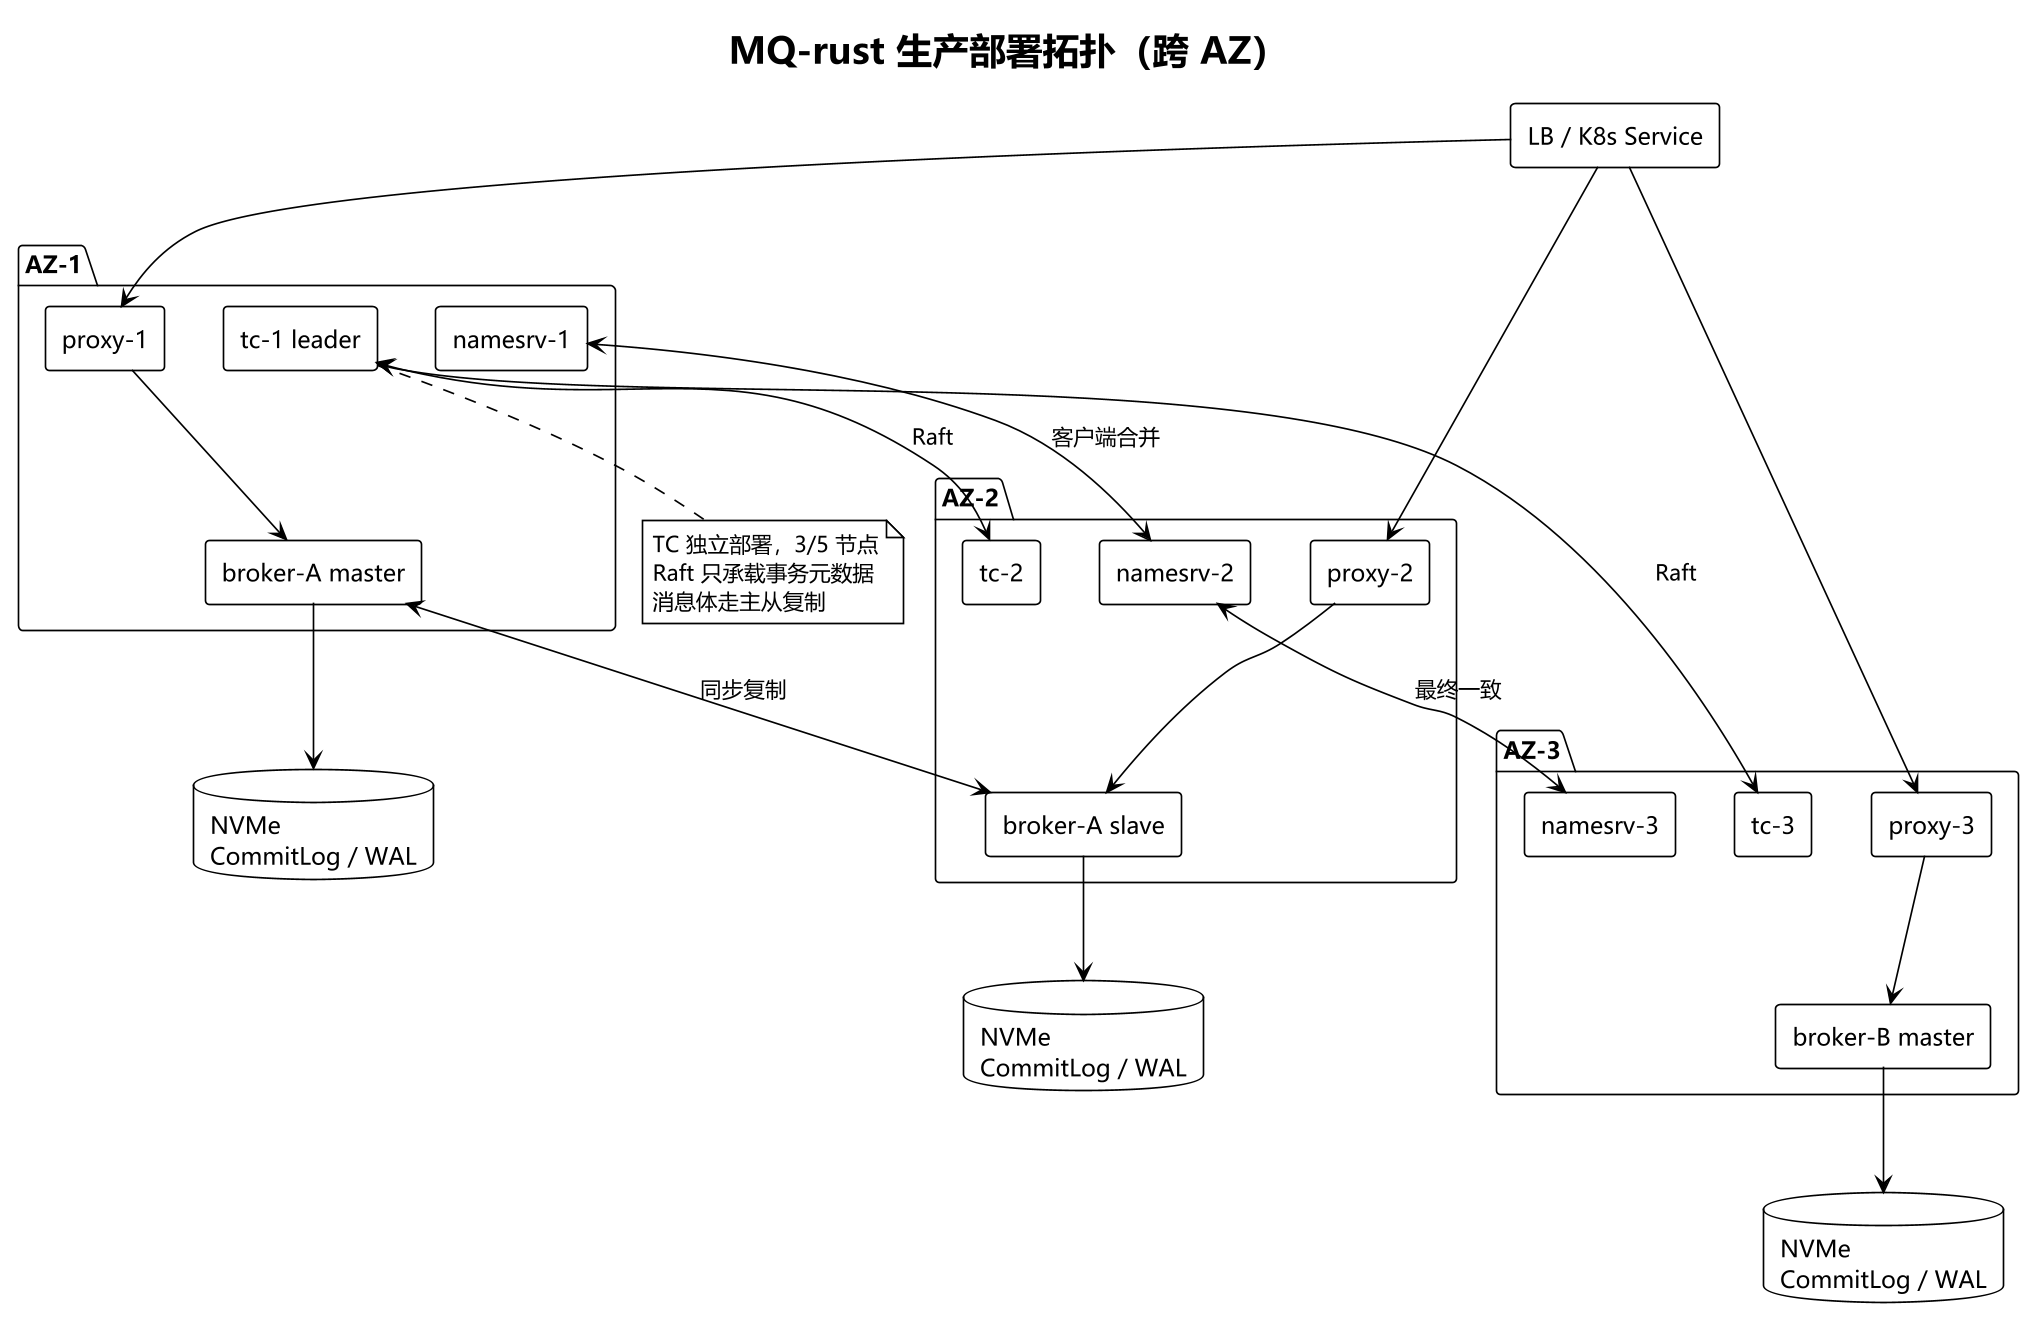

The diagram above was rendered by PlantUML. Its source (embedded in the PNG):
@startuml
!theme plain
skinparam defaultFontName "Microsoft YaHei"
skinparam dpi 160
skinparam componentStyle rectangle
skinparam shadowing false
title MQ-rust 生产部署拓扑（跨 AZ）

package "AZ-1" {
  [namesrv-1] as NS1
  [broker-A master] as B1
  [tc-1 leader] as T1
  [proxy-1] as P1
}

package "AZ-2" {
  [namesrv-2] as NS2
  [broker-A slave] as B2
  [tc-2] as T2
  [proxy-2] as P2
}

package "AZ-3" {
  [namesrv-3] as NS3
  [broker-B master] as B3
  [tc-3] as T3
  [proxy-3] as P3
}

[LB / K8s Service] as LB

LB --> P1
LB --> P2
LB --> P3
P1 --> B1
P2 --> B2
P3 --> B3

B1 <--> B2 : 同步复制
NS1 <--> NS2 : 客户端合并
NS2 <--> NS3 : 最终一致
T1 <--> T2 : Raft
T1 <--> T3 : Raft

database "NVMe\nCommitLog / WAL" as D1
database "NVMe\nCommitLog / WAL" as D2
database "NVMe\nCommitLog / WAL" as D3
B1 --> D1
B2 --> D2
B3 --> D3

note bottom of T1
  TC 独立部署，3/5 节点
  Raft 只承载事务元数据
  消息体走主从复制
end note
@enduml